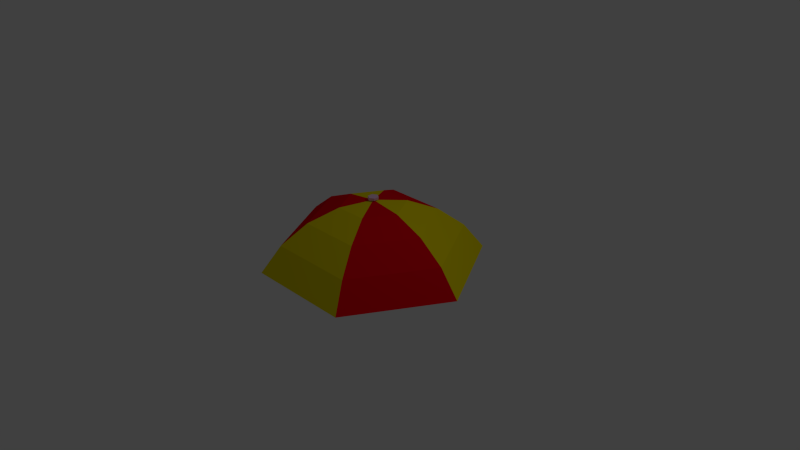 # Source: sombrilla.blend  (saved by Blender 2.79.0; exported with 4.5.12 LTS)
import bpy
from mathutils import Matrix  # noqa: F401  (used for matrix-valued properties, if any)

bpy.ops.wm.read_factory_settings(use_empty=True)
scene = bpy.context.scene
scene.name = 'Scene'

# ---- collections
col_collection_1 = bpy.data.collections.new('Collection 1'); scene.collection.children.link(col_collection_1)

# ---- materials (node trees are filled in below, after node groups)
mat_rojo = bpy.data.materials.new('Rojo')
mat_rojo.alpha_threshold = 0.0
mat_rojo.use_transparent_shadow = False
mat_rojo.preview_render_type = 'FLAT'
mat_rojo.diffuse_color = (0.8, 0.0, 0.008041, 1.0)
mat_rojo.roughness = 0.5
mat_rojo.line_color = (0.0, 0.0, 0.0, 1.0)
mat_amarillo = bpy.data.materials.new('Amarillo')
mat_amarillo.alpha_threshold = 0.0
mat_amarillo.use_transparent_shadow = False
mat_amarillo.preview_render_type = 'FLAT'
mat_amarillo.diffuse_color = (0.8, 0.6716, 0.0, 1.0)
mat_amarillo.roughness = 0.5
mat_amarillo.line_color = (0.0, 0.0, 0.0, 1.0)
mat_gris = bpy.data.materials.new('Gris')
mat_gris.alpha_threshold = 0.0
mat_gris.use_transparent_shadow = False
mat_gris.diffuse_color = (0.8, 0.505, 0.7046, 1.0)
mat_gris.roughness = 0.5
mat_gris.line_color = (0.0, 0.0, 0.0, 1.0)

# ---- material node trees

# ---- world
world_world = bpy.data.worlds.new('World'); scene.world = world_world
world_world.color = (0.05088, 0.05088, 0.05088)
world_world.use_sun_shadow = False
world_world.sun_shadow_jitter_overblur = 0.0
world_world.cycles.sampling_method = 'NONE'
world_world.cycles.sample_map_resolution = 256

# ---- cameras
cam_camera = bpy.data.cameras.new('Camera')
cam_camera.clip_end = 100.0
cam_camera.lens = 35.0
cam_camera.sensor_width = 32.0
cam_camera.sensor_height = 18.0
cam_camera.ortho_scale = 7.314
cam_camera.dof.focus_distance = 0.0
cam_camera.dof.aperture_fstop = 128.0

# ---- lights
light_lamp = bpy.data.lights.new('Lamp', 'POINT')
light_lamp.transmission_factor = 0.0
light_lamp.cutoff_distance = 30.0
light_lamp.energy = 100.0
light_lamp.shadow_buffer_clip_start = 1.001
light_lamp.shadow_soft_size = 0.1
light_lamp.shadow_maximum_resolution = 0.006
light_lamp.use_absolute_resolution = True
light_lamp.cycles.use_multiple_importance_sampling = False

# ---- meshes
me_sphere = bpy.data.meshes.new('Sphere')
me_sphere.from_pydata([(-0.4348, -4.943e-06, 0.3747), (-0.84, -4.943e-06, 0.2069), (-1.188, -4.943e-06, -0.06012), (-1.455, -4.943e-06, -0.4081), (-0.2174, 0.3766, 0.3747), (-0.42, 0.7275, 0.2069), (-0.5939, 1.029, -0.06012), (-0.7274, 1.26, -0.4081), (2.046e-05, -5.51e-06, 0.4319), (0.2174, 0.3766, 0.3747), (0.42, 0.7275, 0.2069), (0.594, 1.029, -0.06012), (0.7275, 1.26, -0.4081), (0.4348, -5.018e-06, 0.3747), (0.84, -5.063e-06, 0.2069), (1.188, -5.152e-06, -0.06012), (1.455, -5.212e-06, -0.4081), (1.188, -5.212e-06, -2.436), (0.2174, -0.3766, 0.3747), (0.42, -0.7275, 0.2069), (0.594, -1.029, -0.06012), (0.7275, -1.26, -0.4081), (0.2174, -0.3766, -2.871), (-0.2174, -0.3766, 0.3747), (-0.42, -0.7275, 0.2069), (-0.5939, -1.029, -0.06012), (-0.7274, -1.26, -0.4081), (-0.007903, 0.07189, 0.4417), (2.144e-05, 0.07, 0.4776), (0.05272, 0.03689, 0.4417), (0.06064, 0.035, 0.4776), (0.05272, -0.03311, 0.4417), (0.06064, -0.035, 0.4776), (-0.007903, -0.06811, 0.4417), (2.144e-05, -0.07, 0.4776), (-0.06852, -0.03311, 0.4417), (-0.0606, -0.035, 0.4776), (-0.06852, 0.03689, 0.4417), (-0.0606, 0.035, 0.4776)], [], [(3, 2, 6, 7), (2, 1, 5, 6), (1, 0, 4, 5), (7, 6, 11, 12), (6, 5, 10, 11), (5, 4, 9, 10), (12, 11, 15, 16), (11, 10, 14, 15), (10, 9, 13, 14), (16, 15, 20, 21), (15, 14, 19, 20), (14, 13, 18, 19), (21, 20, 25, 26), (20, 19, 24, 25), (19, 18, 23, 24), (0, 8, 4), (4, 8, 9), (9, 8, 13), (13, 8, 18), (18, 8, 23), (26, 25, 2, 3), (25, 24, 1, 2), (24, 23, 0, 1), (23, 8, 0), (27, 28, 30, 29), (29, 30, 32, 31), (31, 32, 34, 33), (33, 34, 36, 35), (30, 28, 38, 36, 34, 32), (37, 38, 28, 27), (35, 36, 38, 37), (27, 29, 31, 33, 35, 37)])
me_sphere.polygons.foreach_set('material_index', [1, 1, 1, 0, 0, 0, 1, 1, 1, 0, 0, 0, 1, 1, 1, 1, 0, 1, 0, 1, 0, 0, 0, 0, 2, 2, 2, 2, 2, 2, 2, 2])
me_sphere.materials.append(mat_rojo)
me_sphere.materials.append(mat_amarillo)
me_sphere.materials.append(mat_gris)
me_sphere.use_remesh_preserve_volume = False
me_sphere.use_remesh_preserve_attributes = False
me_sphere.use_mirror_vertex_groups = False
me_sphere.update()

# ---- objects
ob_sphere = bpy.data.objects.new('Sphere', me_sphere)
ob_lamp = bpy.data.objects.new('Lamp', light_lamp)
ob_camera = bpy.data.objects.new('Camera', cam_camera)

# ---- transforms, parenting, visibility, modifiers, constraints
ob_sphere.location = (0.02099, 0.0006762, 0.3441)
ob_sphere.lineart.crease_threshold = 0.0
ob_lamp.location = (4.076, 1.005, 5.904)
ob_lamp.rotation_euler = (0.6503, 0.05522, 1.866)
ob_lamp.lock_rotations_4d = False
ob_lamp.empty_display_type = 'ARROWS'
ob_lamp.color = (0.0, 0.0, 0.0, 0.0)
ob_lamp.lineart.crease_threshold = 0.0
ob_camera.location = (7.481, -6.508, 5.344)
ob_camera.rotation_euler = (1.109, 0.01082, 0.8149)
ob_camera.lock_rotations_4d = False
ob_camera.empty_display_type = 'ARROWS'
ob_camera.color = (0.0, 0.0, 0.0, 0.0)
ob_camera.display_type = 'WIRE'
ob_camera.lineart.crease_threshold = 0.0

# ---- collection membership
col_collection_1.objects.link(ob_sphere)
col_collection_1.objects.link(ob_lamp)
col_collection_1.objects.link(ob_camera)

# ---- scene / render settings (as saved in the file)
scene.camera = ob_camera
scene.frame_start = 1; scene.frame_end = 250; scene.frame_set(1)
scene.render.engine = 'BLENDER_EEVEE_NEXT'
scene.render.resolution_percentage = 50
scene.render.dither_intensity = 0.0
scene.cycles.use_denoising = False
scene.cycles.samples = 10
scene.cycles.sampling_pattern = 'TABULATED_SOBOL'
scene.cycles.light_sampling_threshold = 0.0
scene.cycles.use_adaptive_sampling = False
scene.cycles.use_light_tree = False
scene.cycles.blur_glossy = 0.0
scene.cycles.volume_bounces = 1
scene.cycles.pixel_filter_type = 'GAUSSIAN'
scene.cycles.sample_clamp_indirect = 0.0
scene.view_settings.view_transform = 'Standard'
bpy.context.view_layer.update()
